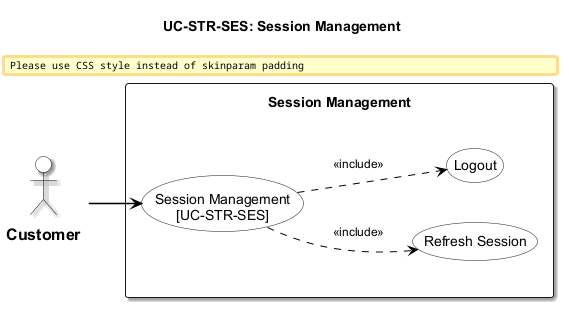

The diagram above was rendered by PlantUML. Its source (embedded in the PNG):
@startuml usecase-session-management
!include _shared/styles.iuml
title UC-STR-SES: Session Management

actor "Customer" as Cust

rectangle "Session Management" {
  usecase "Session Management\n[UC-STR-SES]" as UC_MAIN
  usecase "Refresh Session" as UC_REFRESH
  usecase "Logout" as UC_LOGOUT

  UC_MAIN ..> UC_REFRESH : <<include>>
  UC_MAIN ..> UC_LOGOUT : <<include>>
}

Cust --> UC_MAIN

@enduml